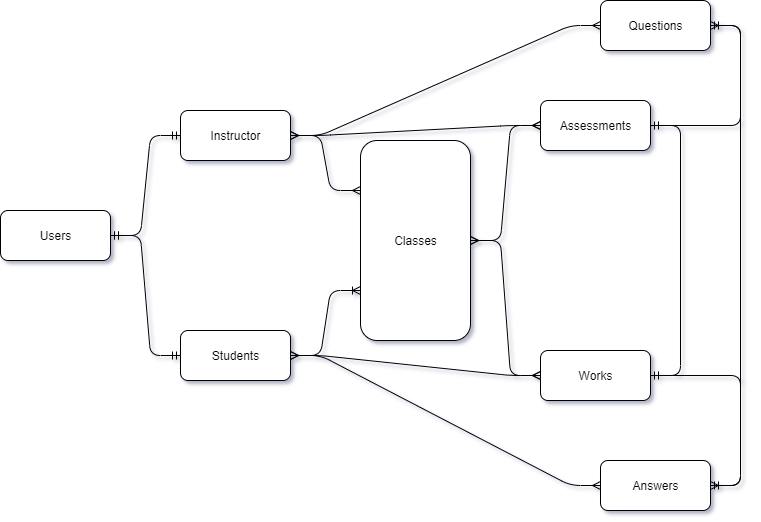

The diagram above was exported from draw.io. Its source (the exported page's mxGraphModel, read from the mxfile embedded in the PNG):
<mxGraphModel dx="868" dy="492" grid="0" gridSize="10" guides="1" tooltips="1" connect="1" arrows="1" fold="1" page="1" pageScale="1" pageWidth="850" pageHeight="1100" background="none" math="0" shadow="1">
  <root>
    <mxCell id="0" />
    <mxCell id="1" parent="0" />
    <mxCell id="FEsUdB4fmmVQyDJXdKJY-1" value="Users" style="html=1;rounded=1;" vertex="1" parent="1">
      <mxGeometry x="20" y="240" width="110" height="50" as="geometry" />
    </mxCell>
    <mxCell id="FEsUdB4fmmVQyDJXdKJY-2" value="Students" style="html=1;rounded=1;" vertex="1" parent="1">
      <mxGeometry x="200" y="360" width="110" height="50" as="geometry" />
    </mxCell>
    <mxCell id="FEsUdB4fmmVQyDJXdKJY-3" value="Instructor" style="html=1;rounded=1;" vertex="1" parent="1">
      <mxGeometry x="200" y="140" width="110" height="50" as="geometry" />
    </mxCell>
    <mxCell id="FEsUdB4fmmVQyDJXdKJY-4" value="Assessments" style="html=1;rounded=1;" vertex="1" parent="1">
      <mxGeometry x="560" y="130" width="110" height="50" as="geometry" />
    </mxCell>
    <mxCell id="FEsUdB4fmmVQyDJXdKJY-5" value="Works" style="html=1;rounded=1;" vertex="1" parent="1">
      <mxGeometry x="560" y="380" width="110" height="50" as="geometry" />
    </mxCell>
    <mxCell id="FEsUdB4fmmVQyDJXdKJY-6" value="Answers" style="html=1;rounded=1;" vertex="1" parent="1">
      <mxGeometry x="620" y="490" width="110" height="50" as="geometry" />
    </mxCell>
    <mxCell id="FEsUdB4fmmVQyDJXdKJY-7" value="Questions" style="html=1;rounded=1;" vertex="1" parent="1">
      <mxGeometry x="620" y="30" width="110" height="50" as="geometry" />
    </mxCell>
    <mxCell id="FEsUdB4fmmVQyDJXdKJY-8" value="Classes" style="html=1;rounded=1;" vertex="1" parent="1">
      <mxGeometry x="380" y="170" width="110" height="200" as="geometry" />
    </mxCell>
    <mxCell id="FEsUdB4fmmVQyDJXdKJY-9" value="" style="edgeStyle=entityRelationEdgeStyle;fontSize=12;html=1;endArrow=ERoneToMany;exitX=1;exitY=0.5;exitDx=0;exitDy=0;entryX=0;entryY=0.75;entryDx=0;entryDy=0;" edge="1" parent="1" source="FEsUdB4fmmVQyDJXdKJY-2" target="FEsUdB4fmmVQyDJXdKJY-8">
      <mxGeometry width="100" height="100" relative="1" as="geometry">
        <mxPoint x="470" y="160" as="sourcePoint" />
        <mxPoint x="470" y="370" as="targetPoint" />
      </mxGeometry>
    </mxCell>
    <mxCell id="FEsUdB4fmmVQyDJXdKJY-10" value="" style="edgeStyle=entityRelationEdgeStyle;fontSize=12;html=1;endArrow=ERmany;startArrow=ERmany;exitX=1;exitY=0.5;exitDx=0;exitDy=0;entryX=0;entryY=0.25;entryDx=0;entryDy=0;" edge="1" parent="1" source="FEsUdB4fmmVQyDJXdKJY-3" target="FEsUdB4fmmVQyDJXdKJY-8">
      <mxGeometry width="100" height="100" relative="1" as="geometry">
        <mxPoint x="370" y="310" as="sourcePoint" />
        <mxPoint x="470" y="210" as="targetPoint" />
      </mxGeometry>
    </mxCell>
    <mxCell id="FEsUdB4fmmVQyDJXdKJY-11" value="" style="edgeStyle=entityRelationEdgeStyle;fontSize=12;html=1;endArrow=ERmandOne;startArrow=ERmandOne;exitX=1;exitY=0.5;exitDx=0;exitDy=0;entryX=0;entryY=0.5;entryDx=0;entryDy=0;" edge="1" parent="1" source="FEsUdB4fmmVQyDJXdKJY-1" target="FEsUdB4fmmVQyDJXdKJY-2">
      <mxGeometry width="100" height="100" relative="1" as="geometry">
        <mxPoint x="370" y="310" as="sourcePoint" />
        <mxPoint x="470" y="210" as="targetPoint" />
      </mxGeometry>
    </mxCell>
    <mxCell id="FEsUdB4fmmVQyDJXdKJY-12" value="" style="edgeStyle=entityRelationEdgeStyle;fontSize=12;html=1;endArrow=ERmandOne;startArrow=ERmandOne;exitX=1;exitY=0.5;exitDx=0;exitDy=0;" edge="1" parent="1" source="FEsUdB4fmmVQyDJXdKJY-1" target="FEsUdB4fmmVQyDJXdKJY-3">
      <mxGeometry width="100" height="100" relative="1" as="geometry">
        <mxPoint x="370" y="310" as="sourcePoint" />
        <mxPoint x="470" y="210" as="targetPoint" />
      </mxGeometry>
    </mxCell>
    <mxCell id="FEsUdB4fmmVQyDJXdKJY-13" value="" style="edgeStyle=entityRelationEdgeStyle;fontSize=12;html=1;endArrow=ERmany;startArrow=ERmany;" edge="1" parent="1" source="FEsUdB4fmmVQyDJXdKJY-8" target="FEsUdB4fmmVQyDJXdKJY-4">
      <mxGeometry width="100" height="100" relative="1" as="geometry">
        <mxPoint x="370" y="310" as="sourcePoint" />
        <mxPoint x="470" y="210" as="targetPoint" />
      </mxGeometry>
    </mxCell>
    <mxCell id="FEsUdB4fmmVQyDJXdKJY-14" value="" style="edgeStyle=entityRelationEdgeStyle;fontSize=12;html=1;endArrow=ERmany;startArrow=ERmany;" edge="1" parent="1" source="FEsUdB4fmmVQyDJXdKJY-3" target="FEsUdB4fmmVQyDJXdKJY-4">
      <mxGeometry width="100" height="100" relative="1" as="geometry">
        <mxPoint x="370" y="310" as="sourcePoint" />
        <mxPoint x="470" y="210" as="targetPoint" />
      </mxGeometry>
    </mxCell>
    <mxCell id="FEsUdB4fmmVQyDJXdKJY-15" value="" style="edgeStyle=entityRelationEdgeStyle;fontSize=12;html=1;endArrow=ERmany;startArrow=ERmany;" edge="1" parent="1" source="FEsUdB4fmmVQyDJXdKJY-2" target="FEsUdB4fmmVQyDJXdKJY-5">
      <mxGeometry width="100" height="100" relative="1" as="geometry">
        <mxPoint x="310" y="380" as="sourcePoint" />
        <mxPoint x="470" y="210" as="targetPoint" />
      </mxGeometry>
    </mxCell>
    <mxCell id="FEsUdB4fmmVQyDJXdKJY-16" value="" style="edgeStyle=entityRelationEdgeStyle;fontSize=12;html=1;endArrow=ERmany;startArrow=ERmany;" edge="1" parent="1" source="FEsUdB4fmmVQyDJXdKJY-8" target="FEsUdB4fmmVQyDJXdKJY-5">
      <mxGeometry width="100" height="100" relative="1" as="geometry">
        <mxPoint x="370" y="310" as="sourcePoint" />
        <mxPoint x="470" y="210" as="targetPoint" />
      </mxGeometry>
    </mxCell>
    <mxCell id="FEsUdB4fmmVQyDJXdKJY-17" value="" style="edgeStyle=entityRelationEdgeStyle;fontSize=12;html=1;endArrow=ERmandOne;startArrow=ERmandOne;" edge="1" parent="1" source="FEsUdB4fmmVQyDJXdKJY-5" target="FEsUdB4fmmVQyDJXdKJY-4">
      <mxGeometry width="100" height="100" relative="1" as="geometry">
        <mxPoint x="370" y="310" as="sourcePoint" />
        <mxPoint x="620" y="240" as="targetPoint" />
      </mxGeometry>
    </mxCell>
    <mxCell id="FEsUdB4fmmVQyDJXdKJY-18" value="" style="edgeStyle=entityRelationEdgeStyle;fontSize=12;html=1;endArrow=ERmany;startArrow=ERmany;" edge="1" parent="1" source="FEsUdB4fmmVQyDJXdKJY-2" target="FEsUdB4fmmVQyDJXdKJY-6">
      <mxGeometry width="100" height="100" relative="1" as="geometry">
        <mxPoint x="400" y="430" as="sourcePoint" />
        <mxPoint x="500" y="330" as="targetPoint" />
      </mxGeometry>
    </mxCell>
    <mxCell id="FEsUdB4fmmVQyDJXdKJY-19" value="" style="edgeStyle=entityRelationEdgeStyle;fontSize=12;html=1;endArrow=ERmany;" edge="1" parent="1" source="FEsUdB4fmmVQyDJXdKJY-5" target="FEsUdB4fmmVQyDJXdKJY-6">
      <mxGeometry width="100" height="100" relative="1" as="geometry">
        <mxPoint x="400" y="430" as="sourcePoint" />
        <mxPoint x="500" y="330" as="targetPoint" />
      </mxGeometry>
    </mxCell>
    <mxCell id="FEsUdB4fmmVQyDJXdKJY-20" value="" style="edgeStyle=entityRelationEdgeStyle;fontSize=12;html=1;endArrow=ERmany;" edge="1" parent="1" source="FEsUdB4fmmVQyDJXdKJY-3" target="FEsUdB4fmmVQyDJXdKJY-7">
      <mxGeometry width="100" height="100" relative="1" as="geometry">
        <mxPoint x="400" y="130" as="sourcePoint" />
        <mxPoint x="500" y="30" as="targetPoint" />
      </mxGeometry>
    </mxCell>
    <mxCell id="FEsUdB4fmmVQyDJXdKJY-21" value="" style="edgeStyle=entityRelationEdgeStyle;fontSize=12;html=1;endArrow=ERmany;" edge="1" parent="1" source="FEsUdB4fmmVQyDJXdKJY-4" target="FEsUdB4fmmVQyDJXdKJY-7">
      <mxGeometry width="100" height="100" relative="1" as="geometry">
        <mxPoint x="400" y="130" as="sourcePoint" />
        <mxPoint x="500" y="30" as="targetPoint" />
      </mxGeometry>
    </mxCell>
    <mxCell id="FEsUdB4fmmVQyDJXdKJY-22" value="" style="edgeStyle=entityRelationEdgeStyle;fontSize=12;html=1;endArrow=ERmandOne;startArrow=ERmandOne;" edge="1" parent="1" source="FEsUdB4fmmVQyDJXdKJY-6" target="FEsUdB4fmmVQyDJXdKJY-7">
      <mxGeometry width="100" height="100" relative="1" as="geometry">
        <mxPoint x="400" y="430" as="sourcePoint" />
        <mxPoint x="830" y="260" as="targetPoint" />
      </mxGeometry>
    </mxCell>
  </root>
</mxGraphModel>